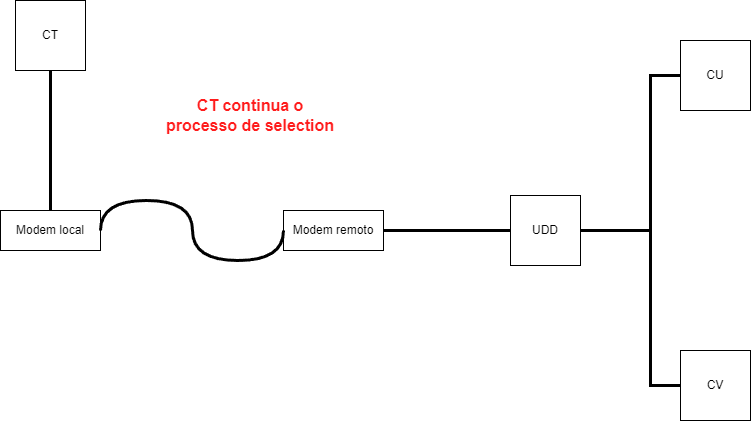

The diagram above was exported from draw.io. Its source (the exported page's mxGraphModel, read from the mxfile embedded in the PNG):
<mxGraphModel dx="792" dy="748" grid="1" gridSize="10" guides="1" tooltips="1" connect="1" arrows="1" fold="1" page="1" pageScale="1" pageWidth="827" pageHeight="1169" math="0" shadow="0">
  <root>
    <mxCell id="0" />
    <mxCell id="1" parent="0" />
    <mxCell id="XKUd2AYhdmrkd7h-0cE_-15" value="CT" style="whiteSpace=wrap;html=1;aspect=fixed;" vertex="1" parent="1">
      <mxGeometry x="25" y="170" width="70" height="70" as="geometry" />
    </mxCell>
    <mxCell id="XKUd2AYhdmrkd7h-0cE_-16" value="UDD" style="whiteSpace=wrap;html=1;aspect=fixed;" vertex="1" parent="1">
      <mxGeometry x="520" y="365" width="70" height="70" as="geometry" />
    </mxCell>
    <mxCell id="XKUd2AYhdmrkd7h-0cE_-17" value="CU" style="whiteSpace=wrap;html=1;aspect=fixed;" vertex="1" parent="1">
      <mxGeometry x="690" y="210" width="70" height="70" as="geometry" />
    </mxCell>
    <mxCell id="XKUd2AYhdmrkd7h-0cE_-18" value="CV" style="whiteSpace=wrap;html=1;aspect=fixed;" vertex="1" parent="1">
      <mxGeometry x="690" y="520" width="70" height="70" as="geometry" />
    </mxCell>
    <mxCell id="XKUd2AYhdmrkd7h-0cE_-19" value="" style="endArrow=none;html=1;rounded=0;exitX=0.5;exitY=1;exitDx=0;exitDy=0;entryX=0.5;entryY=0;entryDx=0;entryDy=0;strokeWidth=3;" edge="1" parent="1" source="XKUd2AYhdmrkd7h-0cE_-15" target="XKUd2AYhdmrkd7h-0cE_-23">
      <mxGeometry width="50" height="50" relative="1" as="geometry">
        <mxPoint x="360" y="450" as="sourcePoint" />
        <mxPoint x="150" y="395" as="targetPoint" />
      </mxGeometry>
    </mxCell>
    <mxCell id="XKUd2AYhdmrkd7h-0cE_-20" value="" style="endArrow=none;html=1;rounded=0;exitX=0;exitY=0.5;exitDx=0;exitDy=0;entryX=1;entryY=0.5;entryDx=0;entryDy=0;strokeWidth=3;" edge="1" parent="1" source="XKUd2AYhdmrkd7h-0cE_-16" target="XKUd2AYhdmrkd7h-0cE_-24">
      <mxGeometry width="50" height="50" relative="1" as="geometry">
        <mxPoint x="364" y="410" as="sourcePoint" />
        <mxPoint x="390" y="395" as="targetPoint" />
      </mxGeometry>
    </mxCell>
    <mxCell id="XKUd2AYhdmrkd7h-0cE_-21" value="" style="endArrow=none;html=1;rounded=0;exitX=0;exitY=0.5;exitDx=0;exitDy=0;entryX=1;entryY=0.5;entryDx=0;entryDy=0;strokeWidth=3;" edge="1" parent="1" source="XKUd2AYhdmrkd7h-0cE_-17" target="XKUd2AYhdmrkd7h-0cE_-16">
      <mxGeometry width="50" height="50" relative="1" as="geometry">
        <mxPoint x="530" y="410" as="sourcePoint" />
        <mxPoint x="444" y="410" as="targetPoint" />
        <Array as="points">
          <mxPoint x="660" y="245" />
          <mxPoint x="660" y="400" />
        </Array>
      </mxGeometry>
    </mxCell>
    <mxCell id="XKUd2AYhdmrkd7h-0cE_-22" value="" style="endArrow=none;html=1;rounded=0;exitX=0;exitY=0.5;exitDx=0;exitDy=0;entryX=1;entryY=0.5;entryDx=0;entryDy=0;strokeWidth=3;" edge="1" parent="1" source="XKUd2AYhdmrkd7h-0cE_-18" target="XKUd2AYhdmrkd7h-0cE_-16">
      <mxGeometry width="50" height="50" relative="1" as="geometry">
        <mxPoint x="540" y="420" as="sourcePoint" />
        <mxPoint x="454" y="420" as="targetPoint" />
        <Array as="points">
          <mxPoint x="660" y="555" />
          <mxPoint x="660" y="400" />
        </Array>
      </mxGeometry>
    </mxCell>
    <mxCell id="XKUd2AYhdmrkd7h-0cE_-23" value="Modem local&lt;br&gt;" style="rounded=0;whiteSpace=wrap;html=1;" vertex="1" parent="1">
      <mxGeometry x="10" y="380" width="100" height="40" as="geometry" />
    </mxCell>
    <mxCell id="XKUd2AYhdmrkd7h-0cE_-24" value="Modem remoto&lt;br&gt;" style="rounded=0;whiteSpace=wrap;html=1;" vertex="1" parent="1">
      <mxGeometry x="293" y="380" width="100" height="40" as="geometry" />
    </mxCell>
    <mxCell id="XKUd2AYhdmrkd7h-0cE_-25" value="" style="endArrow=none;html=1;rounded=0;exitX=0;exitY=0.5;exitDx=0;exitDy=0;entryX=1;entryY=0.5;entryDx=0;entryDy=0;strokeWidth=3;edgeStyle=orthogonalEdgeStyle;curved=1;" edge="1" parent="1" source="XKUd2AYhdmrkd7h-0cE_-24" target="XKUd2AYhdmrkd7h-0cE_-23">
      <mxGeometry width="50" height="50" relative="1" as="geometry">
        <mxPoint x="70" y="250" as="sourcePoint" />
        <mxPoint x="70" y="390" as="targetPoint" />
        <Array as="points">
          <mxPoint x="293" y="430" />
          <mxPoint x="202" y="430" />
          <mxPoint x="202" y="370" />
          <mxPoint x="110" y="370" />
        </Array>
      </mxGeometry>
    </mxCell>
    <mxCell id="XKUd2AYhdmrkd7h-0cE_-26" value="&lt;font color=&quot;#ff1c1c&quot; style=&quot;font-size: 16px;&quot;&gt;&lt;b&gt;CT continua o processo de selection&lt;/b&gt;&lt;/font&gt;" style="text;html=1;align=center;verticalAlign=middle;whiteSpace=wrap;rounded=0;" vertex="1" parent="1">
      <mxGeometry x="170" y="270" width="180" height="30" as="geometry" />
    </mxCell>
  </root>
</mxGraphModel>